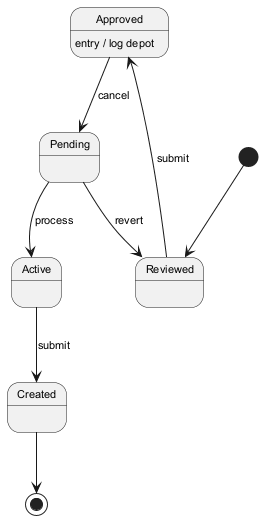

The diagram above was rendered by PlantUML. Its source (embedded in the PNG):
@startuml
skinparam monochrome true
skinparam defaultFontSize 11
[*] --> Reviewed
Reviewed --> Approved : submit
Approved --> Pending : cancel
Approved : entry / log depot
Pending --> Active : process
Active --> Created : submit
Pending --> Reviewed : revert
Created --> [*]
@enduml